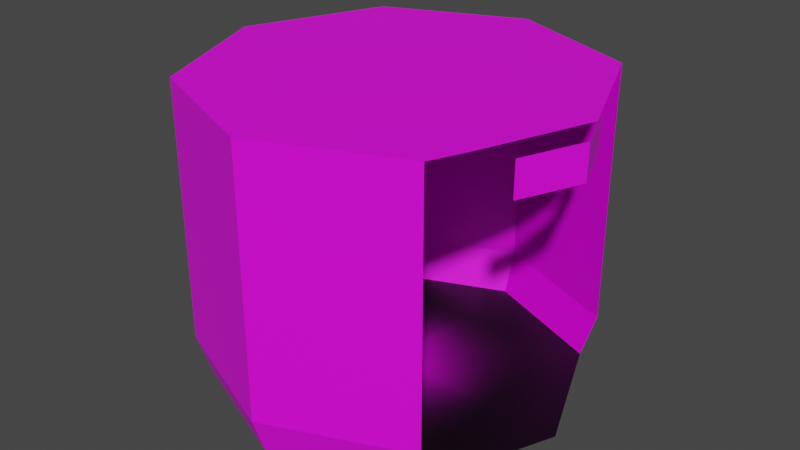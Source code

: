# Source: round_elevator_interior.blend  (saved by Blender 2.93.20; exported with 4.5.12 LTS)
import bpy
from mathutils import Matrix  # noqa: F401  (used for matrix-valued properties, if any)

bpy.ops.wm.read_factory_settings(use_empty=True)
scene = bpy.context.scene
scene.name = 'Scene'

# ---- collections
col_collection = bpy.data.collections.new('Collection'); scene.collection.children.link(col_collection)

# ---- images (referenced by path relative to the original .blend; pixels are not part of the script)
import os
ASSET_DIR = os.environ.get("B2B_ASSET_DIR", "")  # directory of the original .blend (textures are referenced by path, not embedded)
HERE = os.path.dirname(os.path.abspath(__file__))  # packed textures are extracted next to this script under _unpacked/

def load_image(name, relpath, width, height, colorspace="sRGB"):
    """Load a texture the original file referenced (path relative to the .blend, or extracted next to this script)."""
    p = next((c for c in (os.path.join(HERE, relpath), os.path.join(ASSET_DIR, relpath)) if relpath and os.path.exists(c)), "")
    if p:
        img = bpy.data.images.load(p, check_existing=True)
        img.name = name
    else:  # same state as the original file: an image datablock whose file is absent (Cycles renders it pink)
        img = bpy.data.images.new(name, width, height)
        img.source = "FILE"
        img.filepath = "//" + (relpath or name)
    img.colorspace_settings.name = colorspace
    return img
img_round_elevator_sheet_1_png = load_image('round_elevator_sheet_1.png', 'round_elevator_sheet_1.png', 1024, 1024, 'sRGB')
img_round_elevator_sheet_3_png = load_image('round_elevator_sheet_3.png', 'round_elevator_sheet_3.png', 1024, 1024, 'sRGB')
img_round_elevator_floor_png = load_image('round_elevator_floor.png', 'round_elevator_floor.png', 1024, 1024, 'sRGB')
img_elevator_sign_png = load_image('elevator_sign.png', 'elevator_sign.png', 1024, 1024, 'sRGB')

# ---- materials (node trees are filled in below, after node groups)
mat_round_elevator_sheet_1 = bpy.data.materials.new('round_elevator_sheet_1')
mat_round_elevator_sheet_1.use_transparent_shadow = False
mat_round_elevator_sheet_3 = bpy.data.materials.new('round_elevator_sheet_3')
mat_round_elevator_sheet_3.use_transparent_shadow = False
mat_round_elevator_floor = bpy.data.materials.new('round_elevator_floor')
mat_round_elevator_floor.use_transparent_shadow = False
mat_elevator_sign = bpy.data.materials.new('elevator_sign')
mat_elevator_sign.use_transparent_shadow = False

# ---- material node trees
mat_round_elevator_sheet_1.use_nodes = True; mat_round_elevator_sheet_1.node_tree.nodes.clear()
_N = mat_round_elevator_sheet_1.node_tree.nodes; _L = mat_round_elevator_sheet_1.node_tree.links
n0 = _N.new('ShaderNodeBsdfPrincipled'); n0.name = 'Principled BSDF'; n0.location = (10, 300)
n0.distribution = 'GGX'
n0.subsurface_method = 'BURLEY'
n0.inputs[3].default_value = 1.45
n0.inputs[27].default_value = (0.0, 0.0, 0.0, 1.0)
n0.inputs[28].default_value = 1.0
n1 = _N.new('ShaderNodeOutputMaterial'); n1.name = 'Material Output'; n1.location = (300, 300)
n2 = _N.new('ShaderNodeTexImage'); n2.name = 'Image Texture'; n2.location = (-280, 280)
n2.image = img_round_elevator_sheet_1_png
_L.new(n0.outputs[0], n1.inputs[0])
_L.new(n2.outputs[0], n0.inputs[0])
n1.is_active_output = True
mat_round_elevator_sheet_3.use_nodes = True; mat_round_elevator_sheet_3.node_tree.nodes.clear()
_N = mat_round_elevator_sheet_3.node_tree.nodes; _L = mat_round_elevator_sheet_3.node_tree.links
n0 = _N.new('ShaderNodeBsdfPrincipled'); n0.name = 'Principled BSDF'; n0.location = (10, 300)
n0.distribution = 'GGX'
n0.subsurface_method = 'BURLEY'
n0.inputs[3].default_value = 1.45
n0.inputs[27].default_value = (0.0, 0.0, 0.0, 1.0)
n0.inputs[28].default_value = 1.0
n1 = _N.new('ShaderNodeOutputMaterial'); n1.name = 'Material Output'; n1.location = (300, 300)
n2 = _N.new('ShaderNodeTexImage'); n2.name = 'Image Texture'; n2.location = (-280, 280)
n2.image = img_round_elevator_sheet_3_png
_L.new(n0.outputs[0], n1.inputs[0])
_L.new(n2.outputs[0], n0.inputs[0])
n1.is_active_output = True
mat_round_elevator_floor.use_nodes = True; mat_round_elevator_floor.node_tree.nodes.clear()
_N = mat_round_elevator_floor.node_tree.nodes; _L = mat_round_elevator_floor.node_tree.links
n0 = _N.new('ShaderNodeBsdfPrincipled'); n0.name = 'Principled BSDF'; n0.location = (10, 300)
n0.distribution = 'GGX'
n0.subsurface_method = 'BURLEY'
n0.inputs[3].default_value = 1.45
n0.inputs[27].default_value = (0.0, 0.0, 0.0, 1.0)
n0.inputs[28].default_value = 1.0
n1 = _N.new('ShaderNodeOutputMaterial'); n1.name = 'Material Output'; n1.location = (300, 300)
n2 = _N.new('ShaderNodeTexImage'); n2.name = 'Image Texture'; n2.location = (-280, 280)
n2.image = img_round_elevator_floor_png
n2.extension = 'CLIP'
_L.new(n0.outputs[0], n1.inputs[0])
_L.new(n2.outputs[0], n0.inputs[0])
n1.is_active_output = True
mat_elevator_sign.use_nodes = True; mat_elevator_sign.node_tree.nodes.clear()
_N = mat_elevator_sign.node_tree.nodes; _L = mat_elevator_sign.node_tree.links
n0 = _N.new('ShaderNodeBsdfPrincipled'); n0.name = 'Principled BSDF'; n0.location = (10, 300)
n0.distribution = 'GGX'
n0.subsurface_method = 'BURLEY'
n0.inputs[3].default_value = 1.45
n0.inputs[27].default_value = (0.0, 0.0, 0.0, 1.0)
n0.inputs[28].default_value = 1.0
n1 = _N.new('ShaderNodeOutputMaterial'); n1.name = 'Material Output'; n1.location = (300, 300)
n2 = _N.new('ShaderNodeTexImage'); n2.name = 'Image Texture'; n2.location = (-280, 280)
n2.image = img_elevator_sign_png
_L.new(n0.outputs[0], n1.inputs[0])
_L.new(n2.outputs[0], n0.inputs[0])
n1.is_active_output = True

# ---- world
world_world = bpy.data.worlds.new('World'); scene.world = world_world
world_world.use_nodes = True; world_world.node_tree.nodes.clear()
_N = world_world.node_tree.nodes; _L = world_world.node_tree.links
n0 = _N.new('ShaderNodeOutputWorld'); n0.name = 'World Output'; n0.location = (300, 300)
n1 = _N.new('ShaderNodeBackground'); n1.name = 'Background'; n1.location = (10, 300)
n1.inputs[0].default_value = (0.05088, 0.05088, 0.05088, 1.0)
_L.new(n1.outputs[0], n0.inputs[0])
n0.is_active_output = True
world_world.color = (0.05088, 0.05088, 0.05088)
world_world.use_sun_shadow = False
world_world.sun_shadow_jitter_overblur = 0.0

# ---- meshes
me_circle_001 = bpy.data.meshes.new('Circle.001')
me_circle_001.from_pydata([(3.019e-10, 1.273, 0.2482), (-0.9, 0.9, 0.2482), (0.9, 0.9, 0.2482), (0.9982, 0.6628, 0.2482), (3.255e-10, 1.372, 0.5433), (-0.9703, 0.9703, 0.5433), (0.9703, 0.9703, 0.5433), (0.0002386, 1.382, 2.377), (-0.9701, 0.9798, 2.377), (0.9706, 0.9798, 2.377), (1.076, 0.7241, 2.377), (0.0, 1.372, 1.9), (0.9703, 0.9703, 1.9), (-0.9703, 0.9703, 1.9), (0.9703, 0.9703, 1.749), (0.9703, 0.9703, 0.8164), (0.0, 1.372, 0.8164), (0.0, 1.372, 1.749), (-0.9703, 0.9703, 0.8164), (-0.9703, 0.9703, 1.749), (3.019e-10, -1.273, 0.2482), (-0.9, -0.9, 0.2482), (-1.273, 0.0, 0.2482), (1.273, 0.0, 0.2482), (0.9, -0.9, 0.2482), (0.9982, -0.6628, 0.2482), (3.255e-10, -1.372, 0.5433), (-0.9703, -0.9703, 0.5433), (-1.372, 0.0, 0.5433), (0.9703, -0.9703, 0.5433), (0.0, -1.372, 2.376), (-0.9703, -0.9703, 2.376), (-1.372, 0.009446, 2.377), (0.9703, -0.9703, 2.376), (1.076, -0.7146, 2.376), (1.374, 0.009446, 2.394), (0.0, -1.372, 1.9), (0.9703, -0.9703, 1.9), (-0.9703, -0.9703, 1.9), (-1.372, 0.0, 1.9), (0.9703, -0.9703, 1.749), (0.9703, -0.9703, 0.8164), (0.0, -1.372, 0.8164), (0.0, -1.372, 1.749), (-0.9703, -0.9703, 0.8164), (-0.9703, -0.9703, 1.749), (-1.372, 0.0, 0.8164), (-1.372, 0.0, 1.749), (1.158, 0.4484, 2.264), (1.158, 0.439, 2.02), (1.158, -0.4356, 2.264), (1.341, 0.009446, 2.269), (1.341, 0.0, 2.02), (1.158, -0.4392, 2.02)], [], [(0, 4, 5, 1), (2, 6, 4, 0), (1, 5, 28, 22), (12, 9, 7, 11), (11, 7, 8, 13), (13, 8, 32, 39), (22, 23, 3, 2, 0, 1), (32, 8, 7, 9, 10, 35), (19, 13, 39, 47), (17, 11, 13, 19), (14, 12, 11, 17), (6, 15, 16, 4), (15, 14, 17, 16), (4, 16, 18, 5), (16, 17, 19, 18), (5, 18, 46, 28), (18, 19, 47, 46), (20, 21, 27, 26), (24, 20, 26, 29), (21, 22, 28, 27), (37, 36, 30, 33), (36, 38, 31, 30), (38, 39, 32, 31), (22, 21, 20, 24, 25, 23), (32, 35, 34, 33, 30, 31), (45, 47, 39, 38), (43, 45, 38, 36), (40, 43, 36, 37), (29, 26, 42, 41), (41, 42, 43, 40), (26, 27, 44, 42), (42, 44, 45, 43), (27, 28, 46, 44), (44, 46, 47, 45), (51, 48, 49, 52), (51, 52, 53, 50)])
me_circle_001.polygons.foreach_set('material_index', [0, 0, 0, 0, 0, 0, 2, 1, 0, 0, 0, 0, 0, 0, 0, 0, 0, 0, 0, 0, 0, 0, 0, 2, 1, 0, 0, 0, 0, 0, 0, 0, 0, 0, 3, 3])
_uv = me_circle_001.uv_layers.new(name='UVMap')
_uv.uv.foreach_set('vector', [4.0, 0.003112, 4.0, 0.1416, 2.0, 0.1416, 2.0, 0.003112, 6.0, 0.003112, 6.0, 0.1416, 4.0, 0.1416, 4.0, 0.003112, 2.0, 0.003112, 2.0, 0.1416, -0.02814, 0.1416, -0.02814, 0.003112, 6.0, 0.778, 6.0, 1.001, 4.0, 1.001, 4.0, 0.778, 4.0, 0.778, 4.0, 1.001, 2.0, 1.001, 2.0, 0.778, 2.0, 0.778, 2.0, 1.001, -0.02814, 1.001, -0.02814, 0.778, -1.075, 0.4694, 2.135, 0.4694, 1.789, 1.305, 1.665, 1.605, 0.5301, 2.075, -0.6051, 1.605, 0.05826, 0.002667, 0.3339, 0.668, 0.9992, 0.9436, 1.665, 0.668, 1.737, 0.4927, 1.941, 0.002667, 2.0, 0.7073, 2.0, 0.778, -0.02814, 0.778, -0.02814, 0.7073, 4.0, 0.7073, 4.0, 0.778, 2.0, 0.778, 2.0, 0.7073, 6.0, 0.7073, 6.0, 0.778, 4.0, 0.778, 4.0, 0.7073, 6.0, 0.1416, 6.0, 0.2697, 4.0, 0.2697, 4.0, 0.1416, 6.0, 0.2697, 6.0, 0.7073, 4.0, 0.7073, 4.0, 0.2697, 4.0, 0.1416, 4.0, 0.2697, 2.0, 0.2697, 2.0, 0.1416, 4.0, 0.2697, 4.0, 0.7073, 2.0, 0.7073, 2.0, 0.2697, 2.0, 0.1416, 2.0, 0.2697, -0.02814, 0.2697, -0.02814, 0.1416, 2.0, 0.2697, 2.0, 0.7073, -0.02814, 0.7073, -0.02814, 0.2697, 4.0, 0.003112, 2.0, 0.003112, 2.0, 0.1416, 4.0, 0.1416, 6.0, 0.003112, 4.0, 0.003112, 4.0, 0.1416, 6.0, 0.1416, 2.0, 0.003112, -0.02814, 0.003112, -0.02814, 0.1416, 2.0, 0.1416, 6.0, 0.778, 4.0, 0.778, 4.0, 1.001, 6.0, 1.001, 4.0, 0.778, 2.0, 0.778, 2.0, 1.001, 4.0, 1.001, 2.0, 0.778, -0.02814, 0.778, -0.02814, 1.001, 2.0, 1.001, -1.075, 0.4694, -0.6051, -0.6658, 0.5301, -1.136, 1.665, -0.6658, 1.789, -0.3667, 2.135, 0.4694, 0.05826, 0.002667, 1.941, 0.002667, 1.737, -0.4938, 1.664, -0.6692, 0.9991, -0.9448, 0.3337, -0.6692, 2.0, 0.7073, -0.02814, 0.7073, -0.02814, 0.778, 2.0, 0.778, 4.0, 0.7073, 2.0, 0.7073, 2.0, 0.778, 4.0, 0.778, 6.0, 0.7073, 4.0, 0.7073, 4.0, 0.778, 6.0, 0.778, 6.0, 0.1416, 4.0, 0.1416, 4.0, 0.2697, 6.0, 0.2697, 6.0, 0.2697, 4.0, 0.2697, 4.0, 0.7073, 6.0, 0.7073, 4.0, 0.1416, 2.0, 0.1416, 2.0, 0.2697, 4.0, 0.2697, 4.0, 0.2697, 2.0, 0.2697, 2.0, 0.7073, 4.0, 0.7073, 2.0, 0.1416, -0.02814, 0.1416, -0.02814, 0.2697, 2.0, 0.2697, 2.0, 0.2697, -0.02814, 0.2697, -0.02814, 0.7073, 2.0, 0.7073, 0.5, 1.0, -1.49e-08, 1.0, 1.49e-08, 0.0, 0.5, 0.0, 0.5, 1.0, 0.5, 0.0, 1.0, 0.0, 1.0, 1.0])
me_circle_001.materials.append(mat_round_elevator_sheet_1)
me_circle_001.materials.append(mat_round_elevator_sheet_3)
me_circle_001.materials.append(mat_round_elevator_floor)
me_circle_001.materials.append(mat_elevator_sign)
me_circle_001.use_remesh_fix_poles = True
me_circle_001.use_remesh_preserve_attributes = False
me_circle_001.update()

# ---- objects
ob_external = bpy.data.objects.new('External', me_circle_001)

# ---- transforms, parenting, visibility, modifiers, constraints
ob_external.location = (-0.01846, -0.004002, 0.01404)

# ---- collection membership
col_collection.objects.link(ob_external)

# ---- scene / render settings (as saved in the file)
scene.frame_start = 1; scene.frame_end = 250; scene.frame_set(1)
scene.render.engine = 'BLENDER_EEVEE_NEXT'
scene.cycles.use_denoising = False
scene.cycles.samples = 128
scene.cycles.sampling_pattern = 'TABULATED_SOBOL'
scene.cycles.use_adaptive_sampling = False
scene.cycles.use_light_tree = False
scene.view_settings.view_transform = 'Filmic'
bpy.context.view_layer.update()

# ---- added for rendering (the .blend has no active camera and no usable light): camera, sun
cam_auto = bpy.data.cameras.new('AutoCamera')
cam_auto.lens = 50.0
cam_auto.sensor_width = 36.0
cam_auto.clip_end = 1000.0
ob_auto_camera = bpy.data.objects.new('AutoCamera', cam_auto)
scene.collection.objects.link(ob_auto_camera)
ob_auto_camera.location = (4.09262, -4.9313, 4.62323)
ob_auto_camera.rotation_euler = (1.09748, -7.21219e-08, 0.694738)
scene.camera = ob_auto_camera
light_auto_sun = bpy.data.lights.new('AutoSun', 'SUN')
light_auto_sun.energy = 3.0
light_auto_sun.angle = 0.0523599
ob_auto_sun = bpy.data.objects.new('AutoSun', light_auto_sun)
scene.collection.objects.link(ob_auto_sun)
ob_auto_sun.rotation_euler = (0.872665, 0.174533, 0.523599)
bpy.context.view_layer.update()
